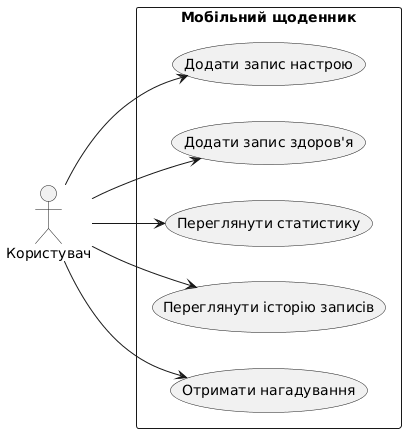

The diagram above was rendered by PlantUML. Its source (embedded in the PNG):
@startuml
left to right direction
actor "Користувач" as User

rectangle "Мобільний щоденник" {
  usecase "Додати запис настрою" as UC1
  usecase "Додати запис здоров'я" as UC2
  usecase "Переглянути статистику" as UC3
  usecase "Переглянути історію записів" as UC4
  usecase "Отримати нагадування" as UC5
}

User --> UC1
User --> UC2
User --> UC3
User --> UC4
User --> UC5
@enduml